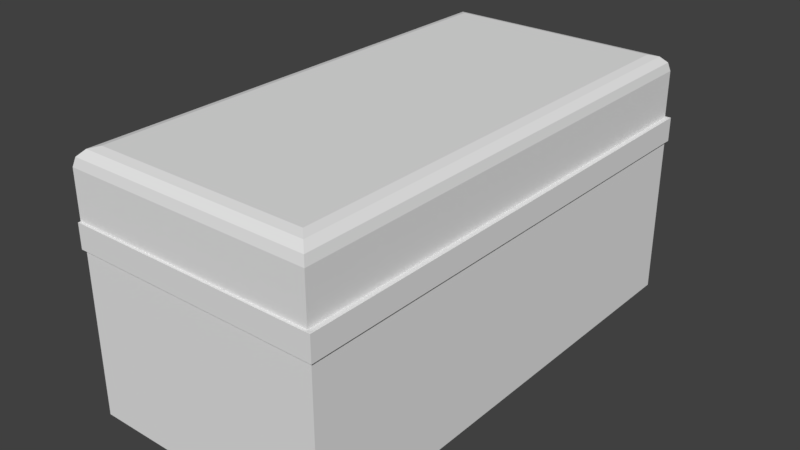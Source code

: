 # Source: Work_Desk_space_storage_chest.blend  (saved by Blender 2.78.0; exported with 4.5.12 LTS)
import bpy
from mathutils import Matrix  # noqa: F401  (used for matrix-valued properties, if any)

bpy.ops.wm.read_factory_settings(use_empty=True)
scene = bpy.context.scene
scene.name = 'Scene'

# ---- collections
col_collection_1 = bpy.data.collections.new('Collection 1'); scene.collection.children.link(col_collection_1)

# ---- world
world_world = bpy.data.worlds.new('World'); scene.world = world_world
world_world.color = (0.05088, 0.05088, 0.05088)
world_world.use_sun_shadow = False
world_world.sun_shadow_jitter_overblur = 0.0
world_world.cycles.sampling_method = 'MANUAL'

# ---- meshes
me_cube_019 = bpy.data.meshes.new('Cube.019')
me_cube_019.from_pydata([(-1.0, -2.0, 0.0), (-0.952, -1.958, 1.5), (-1.0, 2.0, 0.0), (-0.952, 1.958, 1.5), (1.0, -2.0, 0.0), (0.952, -1.958, 1.5), (1.0, 2.0, 0.0), (0.952, 1.958, 1.5), (-1.0, -2.0, 1.305), (-1.0, 2.0, 1.305), (1.0, 2.0, 1.305), (1.0, -2.0, 1.305), (-1.02, -2.02, 1.305), (-1.02, -2.02, 1.5), (-1.02, 2.02, 1.5), (1.02, 2.02, 1.5), (1.02, -2.02, 1.5), (-1.02, 2.02, 1.305), (1.02, 2.02, 1.305), (1.02, -2.02, 1.305), (-0.952, -1.958, 0.04997), (-0.952, 1.958, 0.04997), (0.952, -1.958, 0.04997), (0.952, 1.958, 0.04997), (-1.04, 0.8, 1.36), (-1.04, 0.8, 1.5), (-1.04, 1.2, 1.36), (-1.04, 1.2, 1.5), (-1.02, 0.8, 1.36), (-1.02, 0.8, 1.5), (-1.02, 1.2, 1.36), (-1.02, 1.2, 1.5), (-1.04, -1.2, 1.36), (-1.04, -1.2, 1.5), (-1.04, -0.8, 1.36), (-1.04, -0.8, 1.5), (-1.02, -1.2, 1.36), (-1.02, -1.2, 1.5), (-1.02, -0.8, 1.36), (-1.02, -0.8, 1.5)], [], [(3, 7, 15, 14), (8, 11, 19, 12), (10, 9, 17, 18), (5, 1, 13, 16), (2, 6, 4, 0), (4, 11, 8, 0), (6, 10, 11, 4), (2, 9, 10, 6), (0, 8, 9, 2), (12, 13, 14, 17), (17, 14, 15, 18), (18, 15, 16, 19), (19, 16, 13, 12), (9, 8, 12, 17), (7, 5, 16, 15), (11, 10, 18, 19), (1, 3, 14, 13), (1, 5, 22, 20), (7, 3, 21, 23), (5, 7, 23, 22), (3, 1, 20, 21), (20, 22, 23, 21), (24, 25, 27, 26), (26, 27, 31, 30), (28, 29, 25, 24), (26, 30, 28, 24), (31, 27, 25, 29), (32, 33, 35, 34), (34, 35, 39, 38), (36, 37, 33, 32), (34, 38, 36, 32), (39, 35, 33, 37)])
_uv = me_cube_019.uv_layers.new(name='UVMap')
_uv.uv.foreach_set('vector', [0.4908, 0.787, 0.4908, 0.6658, 0.4947, 0.6614, 0.4947, 0.7914, 0.09843, 0.6755, 0.09448, 0.8167, 0.09159, 0.82, 0.09569, 0.6723, 0.3132, 0.8168, 0.3171, 0.6756, 0.32, 0.6723, 0.3159, 0.82, 0.2436, 0.6658, 0.2436, 0.787, 0.2397, 0.7914, 0.2397, 0.6614, 0.8111, 0.6831, 0.8111, 0.8099, 0.5574, 0.8099, 0.5574, 0.6831, 0.282, 0.1863, 0.282, 0.269, 0.1551, 0.269, 0.1551, 0.1863, 0.5356, 0.1863, 0.5356, 0.269, 0.282, 0.269, 0.282, 0.1863, 0.6624, 0.1863, 0.6624, 0.269, 0.5356, 0.269, 0.5356, 0.1863, 0.9161, 0.1863, 0.9161, 0.269, 0.6624, 0.269, 0.6624, 0.1863, 0.4766, 0.4956, 0.4766, 0.5175, 0.4585, 0.5175, 0.4585, 0.4956, 0.4585, 0.4956, 0.4585, 0.5175, 0.4569, 0.5175, 0.4569, 0.4956, 0.4569, 0.4956, 0.4569, 0.5175, 0.09362, 0.5175, 0.09362, 0.4956, 0.09362, 0.4956, 0.09362, 0.5175, 0.09102, 0.5175, 0.09102, 0.4956, 0.3171, 0.6756, 0.09843, 0.6755, 0.09569, 0.6723, 0.32, 0.6723, 0.4908, 0.6658, 0.2436, 0.6658, 0.2397, 0.6614, 0.4947, 0.6614, 0.09448, 0.8167, 0.3132, 0.8168, 0.3159, 0.82, 0.09159, 0.82, 0.2436, 0.787, 0.4908, 0.787, 0.4947, 0.7914, 0.2397, 0.7914, 0.3031, 0.6544, 0.3853, 0.6074, 0.4008, 0.665, 0.3388, 0.717, 0.5519, 0.6576, 0.5341, 0.7925, 0.4678, 0.7406, 0.4841, 0.6971, 0.3853, 0.6074, 0.5519, 0.6576, 0.4841, 0.6971, 0.4008, 0.665, 0.5341, 0.7925, 0.3297, 0.7925, 0.3388, 0.717, 0.4678, 0.7406, 0.3388, 0.717, 0.4008, 0.665, 0.4841, 0.6971, 0.4678, 0.7406, 0.7745, 0.5592, 0.7745, 0.5443, 0.8173, 0.5443, 0.8173, 0.5592, 0.8173, 0.5592, 0.8173, 0.5443, 0.8194, 0.5443, 0.8194, 0.5592, 0.7724, 0.5592, 0.7724, 0.5443, 0.7745, 0.5443, 0.7745, 0.5592, 0.8173, 0.5592, 0.8173, 0.5613, 0.7745, 0.5613, 0.7745, 0.5592, 0.8173, 0.5421, 0.8173, 0.5443, 0.7745, 0.5443, 0.7745, 0.5421, 0.7745, 0.5396, 0.7745, 0.5246, 0.8173, 0.5246, 0.8173, 0.5396, 0.8173, 0.5396, 0.8173, 0.5246, 0.8194, 0.5246, 0.8194, 0.5396, 0.7724, 0.5396, 0.7724, 0.5246, 0.7745, 0.5246, 0.7745, 0.5396, 0.8173, 0.5396, 0.8173, 0.5417, 0.7745, 0.5417, 0.7745, 0.5396, 0.8173, 0.5225, 0.8173, 0.5246, 0.7745, 0.5246, 0.7745, 0.5225])
me_cube_019.use_remesh_preserve_volume = False
me_cube_019.use_remesh_preserve_attributes = False
me_cube_019.use_mirror_vertex_groups = False
me_cube_019.update()
me_cube_020 = bpy.data.meshes.new('Cube.020')
me_cube_020.from_pydata([(-0.015, 1.204, 0.02598), (-0.015, 0.796, 0.02598), (0.015, 1.204, 0.02598), (0.015, 0.796, 0.02598), (0.03, 1.204, 0.0), (0.03, 0.796, 0.0), (0.015, 1.204, -0.02598), (0.015, 0.796, -0.02598), (-0.015, 1.204, -0.02598), (-0.015, 0.796, -0.02598), (-0.03, 1.204, 0.0), (-0.03, 0.796, 0.0), (0.015, 0.8, 0.0), (0.015, 0.8, 0.1395), (0.015, 1.2, 0.0), (0.015, 1.2, 0.1395), (0.055, 0.8, 0.0), (0.055, 0.8, 0.1395), (0.055, 1.2, 0.0), (0.055, 1.2, 0.1395), (0.055, -2.0, 0.0), (0.055, 2.0, 0.0), (2.055, -2.0, 0.0), (2.055, 2.0, 0.0), (0.055, -2.0, 0.3777), (0.1922, -1.863, 0.5149), (0.07338, -1.982, 0.4463), (0.1236, -1.931, 0.4966), (0.1922, 1.863, 0.5149), (0.055, 2.0, 0.3777), (0.1236, 1.931, 0.4966), (0.07338, 1.982, 0.4463), (1.918, 1.863, 0.5149), (2.055, 2.0, 0.3777), (1.986, 1.931, 0.4966), (2.037, 1.982, 0.4463), (1.918, -1.863, 0.5149), (2.055, -2.0, 0.3777), (1.986, -1.931, 0.4966), (2.037, -1.982, 0.4463), (0.1111, -1.941, 0.0), (0.1111, 1.941, 0.0), (1.999, -1.941, 0.0), (1.999, 1.941, 0.0), (0.1111, -1.941, 0.3565), (0.2406, -1.808, 0.4861), (0.1284, -1.923, 0.4213), (0.1758, -1.875, 0.4687), (0.2406, 1.808, 0.4861), (0.1111, 1.941, 0.3565), (0.1758, 1.875, 0.4687), (0.1284, 1.923, 0.4213), (1.869, 1.808, 0.4861), (1.999, 1.941, 0.3565), (1.934, 1.875, 0.4687), (1.982, 1.923, 0.4213), (1.869, -1.808, 0.4861), (1.999, -1.941, 0.3565), (1.934, -1.875, 0.4687), (1.982, -1.923, 0.4213), (-0.015, -0.796, 0.02598), (-0.015, -1.204, 0.02598), (0.015, -0.796, 0.02598), (0.015, -1.204, 0.02598), (0.03, -0.796, 0.0), (0.03, -1.204, 0.0), (0.015, -0.796, -0.02598), (0.015, -1.204, -0.02598), (-0.015, -0.796, -0.02598), (-0.015, -1.204, -0.02598), (-0.03, -0.796, 0.0), (-0.03, -1.204, 0.0), (0.015, -1.2, 0.0), (0.015, -1.2, 0.1395), (0.015, -0.8, 0.0), (0.015, -0.8, 0.1395), (0.055, -1.2, 0.0), (0.055, -1.2, 0.1395), (0.055, -0.8, 0.0), (0.055, -0.8, 0.1395)], [], [(0, 1, 3, 2), (2, 3, 5, 4), (4, 5, 7, 6), (6, 7, 9, 8), (3, 1, 11, 9, 7, 5), (8, 9, 11, 10), (10, 11, 1, 0), (0, 2, 4, 6, 8, 10), (12, 13, 15, 14), (14, 15, 19, 18), (16, 17, 13, 12), (14, 18, 16, 12), (19, 15, 13, 17), (23, 21, 29, 33), (20, 22, 37, 24), (22, 23, 33, 37), (32, 28, 25, 36), (25, 28, 30, 27), (27, 30, 31, 26), (26, 31, 29, 24), (28, 32, 34, 30), (30, 34, 35, 31), (31, 35, 33, 29), (32, 36, 38, 34), (34, 38, 39, 35), (35, 39, 37, 33), (36, 25, 27, 38), (38, 27, 26, 39), (39, 26, 24, 37), (21, 20, 24, 29), (43, 53, 49, 41), (40, 44, 57, 42), (42, 57, 53, 43), (52, 56, 45, 48), (45, 47, 50, 48), (47, 46, 51, 50), (46, 44, 49, 51), (48, 50, 54, 52), (50, 51, 55, 54), (51, 49, 53, 55), (52, 54, 58, 56), (54, 55, 59, 58), (55, 53, 57, 59), (56, 58, 47, 45), (58, 59, 46, 47), (59, 57, 44, 46), (41, 49, 44, 40), (21, 41, 40, 20), (20, 40, 42, 22), (23, 43, 41, 21), (22, 42, 43, 23), (60, 61, 63, 62), (62, 63, 65, 64), (64, 65, 67, 66), (66, 67, 69, 68), (63, 61, 71, 69, 67, 65), (68, 69, 71, 70), (70, 71, 61, 60), (60, 62, 64, 66, 68, 70), (72, 73, 75, 74), (74, 75, 79, 78), (76, 77, 73, 72), (74, 78, 76, 72), (79, 75, 73, 77)])
_uv = me_cube_020.uv_layers.new(name='UVMap')
_uv.uv.foreach_set('vector', [0.93, 0.5491, 0.8825, 0.5491, 0.8825, 0.5456, 0.93, 0.5456, 0.93, 0.5456, 0.8825, 0.5456, 0.8825, 0.5421, 0.93, 0.5421, 0.93, 0.5421, 0.8825, 0.5421, 0.8825, 0.5386, 0.93, 0.5386, 0.93, 0.5595, 0.8825, 0.5595, 0.8825, 0.556, 0.93, 0.556, 0.904, 0.5284, 0.9005, 0.5284, 0.8987, 0.5254, 0.9005, 0.5224, 0.904, 0.5224, 0.9057, 0.5254, 0.93, 0.556, 0.8825, 0.556, 0.8825, 0.5526, 0.93, 0.5526, 0.93, 0.5526, 0.8825, 0.5526, 0.8825, 0.5491, 0.93, 0.5491, 0.8995, 0.5035, 0.903, 0.5035, 0.9048, 0.5065, 0.903, 0.5095, 0.8995, 0.5095, 0.8978, 0.5065, 0.7652, 0.5585, 0.7652, 0.5423, 0.8119, 0.5423, 0.8119, 0.5585, 0.8119, 0.5585, 0.8119, 0.5423, 0.8165, 0.5423, 0.8165, 0.5585, 0.7606, 0.5585, 0.7606, 0.5423, 0.7652, 0.5423, 0.7652, 0.5585, 0.8119, 0.5585, 0.8119, 0.5632, 0.7652, 0.5632, 0.7652, 0.5585, 0.8119, 0.5376, 0.8119, 0.5423, 0.7652, 0.5423, 0.7652, 0.5376, 0.5078, 0.9681, 0.3552, 0.9681, 0.3552, 0.9393, 0.5078, 0.9393, 0.9654, 0.9681, 0.8129, 0.9681, 0.8129, 0.9393, 0.9654, 0.9393, 0.8129, 0.9681, 0.5078, 0.9681, 0.5078, 0.9393, 0.8129, 0.9393, 0.8023, 0.1019, 0.8014, 0.3835, 0.1918, 0.3831, 0.1927, 0.1015, 0.1918, 0.3831, 0.8014, 0.3835, 0.8132, 0.3956, 0.1797, 0.395, 0.1797, 0.395, 0.8132, 0.3956, 0.8258, 0.4085, 0.1667, 0.4076, 0.1667, 0.4076, 0.8258, 0.4085, 0.8394, 0.4208, 0.1542, 0.4208, 0.8014, 0.3835, 0.8023, 0.1019, 0.8144, 0.09006, 0.8132, 0.3956, 0.8132, 0.3956, 0.8144, 0.09006, 0.8274, 0.07747, 0.8258, 0.4085, 0.8258, 0.4085, 0.8274, 0.07747, 0.8399, 0.0642, 0.8394, 0.4208, 0.8023, 0.1019, 0.1927, 0.1015, 0.1809, 0.08947, 0.8144, 0.09006, 0.8144, 0.09006, 0.1809, 0.08947, 0.1682, 0.07652, 0.8274, 0.07747, 0.8274, 0.07747, 0.1682, 0.07652, 0.1547, 0.0642, 0.8399, 0.0642, 0.1927, 0.1015, 0.1918, 0.3831, 0.1797, 0.395, 0.1809, 0.08947, 0.1809, 0.08947, 0.1797, 0.395, 0.1667, 0.4076, 0.1682, 0.07652, 0.1682, 0.07652, 0.1667, 0.4076, 0.1542, 0.4208, 0.1547, 0.0642, 0.3552, 0.9681, 0.05006, 0.9681, 0.05006, 0.9393, 0.3552, 0.9393, 0.4409, 0.8197, 0.4086, 0.7863, 0.41, 0.6346, 0.4476, 0.6056, 0.04686, 0.6275, 0.08316, 0.6227, 0.1026, 0.7889, 0.0726, 0.8197, 0.0726, 0.8197, 0.1026, 0.7889, 0.4086, 0.7863, 0.4409, 0.8197, 0.3921, 0.77, 0.1184, 0.7719, 0.1037, 0.6412, 0.3931, 0.6508, 0.1037, 0.6412, 0.09726, 0.6354, 0.3985, 0.6456, 0.3931, 0.6508, 0.09726, 0.6354, 0.09031, 0.6293, 0.4041, 0.64, 0.3985, 0.6456, 0.09031, 0.6293, 0.08316, 0.6227, 0.41, 0.6346, 0.4041, 0.64, 0.3931, 0.6508, 0.3985, 0.6456, 0.3974, 0.7751, 0.3921, 0.77, 0.3985, 0.6456, 0.4041, 0.64, 0.4029, 0.7805, 0.3974, 0.7751, 0.4041, 0.64, 0.41, 0.6346, 0.4086, 0.7863, 0.4029, 0.7805, 0.3921, 0.77, 0.3974, 0.7751, 0.1134, 0.7773, 0.1184, 0.7719, 0.3974, 0.7751, 0.4029, 0.7805, 0.1082, 0.7831, 0.1134, 0.7773, 0.4029, 0.7805, 0.4086, 0.7863, 0.1026, 0.7889, 0.1082, 0.7831, 0.1184, 0.7719, 0.1134, 0.7773, 0.09726, 0.6354, 0.1037, 0.6412, 0.1134, 0.7773, 0.1082, 0.7831, 0.09031, 0.6293, 0.09726, 0.6354, 0.1082, 0.7831, 0.1026, 0.7889, 0.08316, 0.6227, 0.09031, 0.6293, 0.4476, 0.6056, 0.41, 0.6346, 0.08316, 0.6227, 0.08445, 0.5882, 0.8021, 0.6194, 0.7968, 0.6247, 0.4876, 0.6247, 0.4823, 0.6194, 0.4823, 0.6194, 0.4876, 0.6247, 0.4882, 0.7878, 0.483, 0.7931, 0.8027, 0.7931, 0.7974, 0.7878, 0.7968, 0.6247, 0.8021, 0.6194, 0.483, 0.7931, 0.4882, 0.7878, 0.7974, 0.7878, 0.8027, 0.7931, 0.8744, 0.5491, 0.8269, 0.5491, 0.8269, 0.5456, 0.8744, 0.5456, 0.8744, 0.5456, 0.8269, 0.5456, 0.8269, 0.5421, 0.8744, 0.5421, 0.8744, 0.5421, 0.8269, 0.5421, 0.8269, 0.5386, 0.8744, 0.5386, 0.8744, 0.5595, 0.8269, 0.5595, 0.8269, 0.556, 0.8744, 0.556, 0.9036, 0.5184, 0.9001, 0.5184, 0.8984, 0.5154, 0.9001, 0.5123, 0.9036, 0.5123, 0.9053, 0.5154, 0.8744, 0.556, 0.8269, 0.556, 0.8269, 0.5526, 0.8744, 0.5526, 0.8744, 0.5526, 0.8269, 0.5526, 0.8269, 0.5491, 0.8744, 0.5491, 0.8993, 0.4928, 0.9028, 0.4928, 0.9046, 0.4959, 0.9028, 0.4989, 0.8993, 0.4989, 0.8976, 0.4959, 0.7025, 0.5574, 0.7025, 0.5412, 0.7491, 0.5412, 0.7491, 0.5574, 0.7491, 0.5574, 0.7491, 0.5412, 0.7538, 0.5412, 0.7538, 0.5574, 0.6978, 0.5574, 0.6978, 0.5412, 0.7025, 0.5412, 0.7025, 0.5574, 0.7491, 0.5574, 0.7491, 0.5621, 0.7025, 0.5621, 0.7025, 0.5574, 0.7491, 0.5365, 0.7491, 0.5412, 0.7025, 0.5412, 0.7025, 0.5365])
me_cube_020.use_remesh_preserve_volume = False
me_cube_020.use_remesh_preserve_attributes = False
me_cube_020.use_mirror_vertex_groups = False
me_cube_020.update()
arm_storage_chest_lid_armature = bpy.data.armatures.new('Storage chest lid armature')  # bones are not reproduced

# ---- objects
ob_storage_chest = bpy.data.objects.new('Storage chest', me_cube_019)
ob_armature = bpy.data.objects.new('Armature', arm_storage_chest_lid_armature)
ob_storage_chest_lid = bpy.data.objects.new('Storage chest lid', me_cube_020)

# ---- transforms, parenting, visibility, modifiers, constraints
ob_storage_chest.location = (0.0, 0.0, 0.0)
ob_storage_chest.lineart.crease_threshold = 0.0
ob_armature.parent = ob_storage_chest
ob_armature.location = (-1.075, -3.974e-08, 1.5)
ob_armature.rotation_euler = (-1.192e-07, 0.0, 0.0)
ob_armature.lineart.crease_threshold = 0.0
ob_storage_chest_lid.parent = ob_armature
ob_storage_chest_lid.matrix_parent_inverse = Matrix(((1.0, 0.0, 0.0, 1.075), (0.0, 1.0, 0.0, 3.974e-08), (0.0, 0.0, 1.0, -1.5), (0.0, 0.0, 0.0, 1.0)))
ob_storage_chest_lid.location = (-1.075, -3.974e-08, 1.5)
ob_storage_chest_lid.lineart.crease_threshold = 0.0
_vg = ob_storage_chest_lid.vertex_groups.new(name='lid')
_vg.add([0, 1, 2, 3, 4, 5, 6, 7, 8, 9, 10, 11, 12, 13, 14, 15, 16, 17, 18, 19, 20, 21, 22, 23, 24, 25, 26, 27, 28, 29, 30, 31, 32, 33, 34, 35, 36, 37, 38, 39, 40, 41, 42, 43, 44, 45, 46, 47, 48, 49, 50, 51, 52, 53, 54, 55, 56, 57, 58, 59, 60, 61, 62, 63, 64, 65, 66, 67, 68, 69, 70, 71, 72, 73, 74, 75, 76, 77, 78, 79], 1.0, 'REPLACE')
_vg = ob_storage_chest_lid.vertex_groups.new(name='root')
_m = ob_storage_chest_lid.modifiers.new('Armature', 'ARMATURE')
_m.object = ob_armature

# ---- collection membership
col_collection_1.objects.link(ob_storage_chest)
col_collection_1.objects.link(ob_armature)
col_collection_1.objects.link(ob_storage_chest_lid)

# ---- scene / render settings (as saved in the file)
scene.frame_start = 1; scene.frame_end = 40; scene.frame_set(1)
scene.render.engine = 'BLENDER_EEVEE_NEXT'
scene.render.resolution_percentage = 50
scene.render.dither_intensity = 0.0
scene.cycles.use_denoising = False
scene.cycles.samples = 128
scene.cycles.sampling_pattern = 'TABULATED_SOBOL'
scene.cycles.light_sampling_threshold = 0.0
scene.cycles.use_adaptive_sampling = False
scene.cycles.use_light_tree = False
scene.cycles.blur_glossy = 0.0
scene.cycles.sample_clamp_indirect = 0.0
scene.view_settings.view_transform = 'Standard'
bpy.context.view_layer.update()

# ---- added for rendering (the .blend has no active camera and no usable light): camera, sun
cam_auto = bpy.data.cameras.new('AutoCamera')
cam_auto.lens = 50.0
cam_auto.sensor_width = 36.0
cam_auto.clip_end = 1000.0
ob_auto_camera = bpy.data.objects.new('AutoCamera', cam_auto)
scene.collection.objects.link(ob_auto_camera)
ob_auto_camera.location = (4.57411, -5.53993, 4.70076)
ob_auto_camera.rotation_euler = (1.09748, -7.21219e-08, 0.694738)
scene.camera = ob_auto_camera
light_auto_sun = bpy.data.lights.new('AutoSun', 'SUN')
light_auto_sun.energy = 3.0
light_auto_sun.angle = 0.0523599
ob_auto_sun = bpy.data.objects.new('AutoSun', light_auto_sun)
scene.collection.objects.link(ob_auto_sun)
ob_auto_sun.rotation_euler = (0.872665, 0.174533, 0.523599)
bpy.context.view_layer.update()
